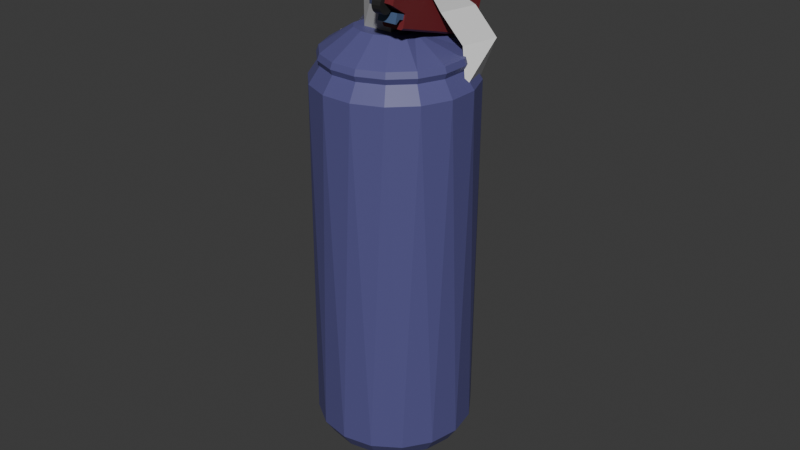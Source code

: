 # Source: Smarzas.blend  (saved by Blender 4.2.66; exported with 4.5.12 LTS)
import bpy
from mathutils import Matrix  # noqa: F401  (used for matrix-valued properties, if any)

bpy.ops.wm.read_factory_settings(use_empty=True)
scene = bpy.context.scene
scene.name = 'Scene'

# ---- collections
col_collection = bpy.data.collections.new('Collection'); scene.collection.children.link(col_collection)

# ---- materials (node trees are filled in below, after node groups)
mat_material_004 = bpy.data.materials.new('Material.004')
mat_material_005 = bpy.data.materials.new('Material.005')
mat_material_006 = bpy.data.materials.new('Material.006')
mat_material_001 = bpy.data.materials.new('Material.001')
mat_material_002 = bpy.data.materials.new('Material.002')
mat_material_003 = bpy.data.materials.new('Material.003')

# ---- material node trees
mat_material_004.use_nodes = True; mat_material_004.node_tree.nodes.clear()
_N = mat_material_004.node_tree.nodes; _L = mat_material_004.node_tree.links
n0 = _N.new('ShaderNodeBsdfPrincipled'); n0.name = 'Principled BSDF'; n0.location = (10, 300)
n0.inputs[0].default_value = (0.1838, 0.0228, 0.02821, 1.0)
n0.inputs[2].default_value = 0.3938
n1 = _N.new('ShaderNodeOutputMaterial'); n1.name = 'Material Output'; n1.location = (300, 300)
_L.new(n0.outputs[0], n1.inputs[0])
n1.is_active_output = True
mat_material_005.use_nodes = True; mat_material_005.node_tree.nodes.clear()
_N = mat_material_005.node_tree.nodes; _L = mat_material_005.node_tree.links
n0 = _N.new('ShaderNodeBsdfPrincipled'); n0.name = 'Principled BSDF'; n0.location = (10, 300)
n0.inputs[0].default_value = (0.03102, 0.03102, 0.03102, 1.0)
n0.inputs[1].default_value = 0.3523
n1 = _N.new('ShaderNodeOutputMaterial'); n1.name = 'Material Output'; n1.location = (300, 300)
_L.new(n0.outputs[0], n1.inputs[0])
n1.is_active_output = True
mat_material_006.use_nodes = True; mat_material_006.node_tree.nodes.clear()
_N = mat_material_006.node_tree.nodes; _L = mat_material_006.node_tree.links
n0 = _N.new('ShaderNodeBsdfPrincipled'); n0.name = 'Principled BSDF'; n0.location = (10, 300)
n0.inputs[0].default_value = (0.07399, 0.1237, 0.2413, 1.0)
n0.inputs[2].default_value = 0.3238
n1 = _N.new('ShaderNodeOutputMaterial'); n1.name = 'Material Output'; n1.location = (300, 300)
_L.new(n0.outputs[0], n1.inputs[0])
n1.is_active_output = True
mat_material_001.use_nodes = True; mat_material_001.node_tree.nodes.clear()
_N = mat_material_001.node_tree.nodes; _L = mat_material_001.node_tree.links
n0 = _N.new('ShaderNodeBsdfPrincipled'); n0.name = 'Principled BSDF'; n0.location = (10, 300)
n0.inputs[0].default_value = (0.09544, 0.09157, 0.2585, 1.0)
n1 = _N.new('ShaderNodeOutputMaterial'); n1.name = 'Material Output'; n1.location = (300, 300)
_L.new(n0.outputs[0], n1.inputs[0])
n1.is_active_output = True
mat_material_002.use_nodes = True; mat_material_002.node_tree.nodes.clear()
_N = mat_material_002.node_tree.nodes; _L = mat_material_002.node_tree.links
n0 = _N.new('ShaderNodeBsdfPrincipled'); n0.name = 'Principled BSDF'; n0.location = (10, 300)
n0.inputs[0].default_value = (0.3845, 0.3845, 0.3845, 1.0)
n1 = _N.new('ShaderNodeOutputMaterial'); n1.name = 'Material Output'; n1.location = (300, 300)
_L.new(n0.outputs[0], n1.inputs[0])
n1.is_active_output = True
mat_material_003.use_nodes = True; mat_material_003.node_tree.nodes.clear()
_N = mat_material_003.node_tree.nodes; _L = mat_material_003.node_tree.links
n0 = _N.new('ShaderNodeBsdfPrincipled'); n0.name = 'Principled BSDF'; n0.location = (10, 300)
n0.inputs[0].default_value = (0.05726, 0.06602, 0.1274, 1.0)
n1 = _N.new('ShaderNodeOutputMaterial'); n1.name = 'Material Output'; n1.location = (300, 300)
_L.new(n0.outputs[0], n1.inputs[0])
n1.is_active_output = True

# ---- world
world_world = bpy.data.worlds.new('World'); scene.world = world_world
world_world.use_nodes = True; world_world.node_tree.nodes.clear()
_N = world_world.node_tree.nodes; _L = world_world.node_tree.links
n0 = _N.new('ShaderNodeOutputWorld'); n0.name = 'World Output'; n0.location = (300, 300)
n1 = _N.new('ShaderNodeBackground'); n1.name = 'Background'; n1.location = (10, 300)
n1.inputs[0].default_value = (0.05088, 0.05088, 0.05088, 1.0)
_L.new(n1.outputs[0], n0.inputs[0])
n0.is_active_output = True
world_world.color = (0.05088, 0.05088, 0.05088)
world_world.sun_shadow_jitter_overblur = 0.0

# ---- meshes
me_cube = bpy.data.meshes.new('Cube')
me_cube.from_pydata([(-0.4764, 0.5815, 1.0), (0.4764, 0.5815, 1.0), (0.4764, 0.3091, 1.0), (-0.4764, 0.3397, 1.0), (0.5448, 0.2941, 1.0), (-0.5448, 0.3291, 1.0), (0.2329, 0.2238, 1.201), (0.2301, 0.4107, 1.261), (0.2292, 0.4729, 1.32), (0.2291, 0.4729, 1.383), (0.2299, 0.4107, 1.441), (0.2315, 0.2958, 1.486), (0.2336, 0.1457, 1.511), (0.2359, -0.01685, 1.511), (0.2381, -0.167, 1.486), (0.2404, -0.3204, 1.413), (0.2408, -0.3441, 1.383), (-0.2153, 0.2174, 1.201), (-0.218, 0.4043, 1.261), (-0.219, 0.4665, 1.319), (-0.2191, 0.4665, 1.383), (-0.2183, 0.4043, 1.441), (-0.2167, 0.2894, 1.486), (-0.2146, 0.1393, 1.51), (-0.2122, -0.02326, 1.51), (-0.2101, -0.1734, 1.486), (-0.2078, -0.3268, 1.413), (-0.2074, -0.3505, 1.383), (-0.5448, 0.3291, 1.0), (0.5448, 0.2941, 1.0), (-0.4764, 0.3397, 1.179), (0.4764, 0.3091, 1.179), (-0.4764, 0.5815, 1.089), (0.4764, 0.5815, 1.089), (-0.4764, 0.7877, 1.179), (-0.4764, 0.7916, 1.153), (0.4764, 0.7916, 1.153), (0.4764, 0.7877, 1.179), (0.1509, -0.4218, 1.421), (0.5448, 0.02536, 1.354), (0.1509, -0.6857, 1.421), (-0.1508, -0.6857, 1.421), (-0.5448, 0.06038, 1.354), (-0.1508, -0.4121, 1.421), (-0.4619, -1.0, -1.0), (-0.5448, -0.9171, -1.0), (-0.5448, -0.9171, 1.0), (-0.4619, -1.0, 1.0), (-0.5448, -1.0, 1.0), (-0.5448, 0.9171, -1.0), (-0.4619, 1.0, -1.0), (0.5448, -0.9171, -1.0), (0.4619, -1.0, -1.0), (0.4619, -1.0, 1.0), (0.5448, -0.9171, 1.0), (0.5448, -1.0, 1.0), (0.4619, 1.0, -1.0), (0.5448, 0.9171, -1.0), (0.5448, -0.9171, 1.0), (0.4619, -1.0, 1.0), (0.5448, -1.0, 1.0), (-0.4619, -1.0, 1.0), (-0.5448, -0.9171, 1.0), (-0.5448, -1.0, 1.0), (-0.4619, 1.0, 1.0), (-0.5448, 0.9171, 1.0), (0.5448, 0.9171, 1.0), (0.4619, 1.0, 1.0), (0.4619, -1.0, 1.354), (0.5448, -0.9171, 1.354), (0.4969, -0.9521, 1.402), (-0.5448, -0.9171, 1.354), (-0.4619, -1.0, 1.354), (-0.4969, -0.9521, 1.402), (0.4866, -0.01696, 1.412), (0.4866, -0.9418, 1.412), (-0.4866, -0.9418, 1.412), (-0.4866, 0.01432, 1.412), (1.567, 19.95, -3.321), (1.568, 19.1, -3.429), (0.2648, 20.02, -3.224), (0.07437, 19.18, -3.317), (-1.192, 19.41, -3.0), (-0.8395, 20.23, -2.948), (-2.039, 19.76, -2.525), (-1.578, 20.53, -2.534), (-2.336, 20.17, -1.965), (-1.837, 20.89, -2.046), (-2.04, 20.58, -1.406), (-1.578, 21.25, -1.557), (-1.194, 20.93, -0.9308), (-0.841, 21.55, -1.144), (0.0721, 21.17, -0.6136), (0.2628, 21.76, -0.867), (1.566, 21.25, -0.5022), (1.565, 21.83, -0.7699), (3.06, 21.17, -0.6136), (2.867, 21.76, -0.867), (4.326, 20.94, -0.9308), (3.972, 21.56, -1.144), (5.173, 20.59, -1.406), (4.71, 21.25, -1.557), (5.47, 20.18, -1.965), (4.969, 20.9, -2.046), (5.174, 19.77, -2.525), (4.711, 20.54, -2.534), (4.328, 19.42, -3.0), (3.973, 20.23, -2.948), (3.062, 19.18, -3.317), (2.869, 20.03, -3.224), (0.8261, 2.242, -1.512), (0.9293, 1.63, -1.235), (-0.2883, 1.768, -1.046), (-0.581, 2.401, -1.294), (-1.22, 2.024, -0.6964), (-1.658, 2.696, -0.8902), (-1.725, 2.359, -0.24), (-2.241, 3.084, -0.3628), (-1.725, 2.722, 0.254), (-2.242, 3.504, 0.2081), (-1.222, 3.059, 0.7104), (-1.66, 3.892, 0.7356), (-0.29, 3.317, 1.06), (-0.5831, 4.19, 1.139), (0.9272, 3.457, 1.249), (0.8237, 4.353, 1.358), (2.245, 3.459, 1.249), (2.347, 4.354, 1.358), (3.463, 3.321, 1.06), (3.754, 4.195, 1.139), (4.395, 3.065, 0.7104), (4.831, 3.9, 0.7356), (4.899, 2.73, 0.254), (5.414, 3.512, 0.2081), (4.9, 2.367, -0.24), (5.414, 3.092, -0.3628), (4.396, 2.03, -0.6964), (4.832, 2.704, -0.8902), (3.464, 1.772, -1.046), (3.756, 2.406, -1.294), (2.247, 1.632, -1.235), (2.349, 2.243, -1.512), (0.9084, 1.343, -1.246), (1.325, 0.6175, -0.3161), (-0.3484, 1.485, -1.051), (0.8159, 0.7756, -0.1003), (-1.31, 1.749, -0.6902), (1.085, 0.9105, 0.08258), (-1.831, 2.095, -0.2192), (1.085, 1.056, 0.2806), (-1.832, 2.47, 0.2908), (-1.312, 2.818, 0.7618), (0.8366, 1.293, 0.6035), (-0.3502, 3.084, 1.122), (0.9063, 3.229, 1.318), (2.266, 3.23, 1.318), (2.341, 1.295, 0.6035), (3.523, 3.088, 1.122), (2.362, 1.192, 0.4635), (4.485, 2.824, 0.7618), (5.006, 2.478, 0.2908), (2.093, 0.9117, 0.08258), (5.007, 2.103, -0.2192), (2.362, 0.7774, -0.1003), (4.487, 1.756, -0.6902), (3.525, 1.49, -1.051), (1.853, 0.6181, -0.3161), (2.269, 1.345, -1.246), (0.9301, 1.097, -1.175), (-0.2872, 1.234, -0.9857), (-1.219, 1.49, -0.6365), (-1.724, 1.825, -0.1802), (-1.724, 2.189, 0.3136), (-1.22, 2.525, 0.7699), (-0.2889, 2.783, 1.119), (0.928, 2.923, 1.308), (2.245, 2.925, 1.308), (3.463, 2.787, 1.119), (4.395, 2.531, 0.7699), (4.899, 2.196, 0.3136), (4.899, 1.833, -0.1802), (4.396, 1.497, -0.6365), (3.464, 1.239, -0.9857), (2.248, 1.098, -1.175), (1.23, 0.4847, -0.4966), (0.5647, 0.5598, -0.3934), (0.1795, 1.081, 0.3165), (0.1266, 1.265, 0.5657), (0.5637, 1.406, 0.7565), (1.229, 1.482, 0.8597), (1.948, 1.483, 0.8597), (2.613, 1.408, 0.7565), (3.051, 1.268, 0.5657), (2.998, 1.085, 0.3165), (2.998, 0.8863, 0.04667), (3.051, 0.703, -0.2026), (2.614, 0.5622, -0.3934), (1.949, 0.4855, -0.4966), (1.326, -0.4211, -0.1019), (0.817, -0.263, 0.1138), (1.086, -0.1281, 0.2968), (1.086, -0.442, 0.4901), (0.8387, -0.548, 0.8095), (1.327, -0.4917, 0.8852), (1.855, -0.4911, 0.8852), (2.343, -0.5463, 0.8095), (2.364, -0.6493, 0.6695), (2.094, -0.127, 0.2968), (2.364, -0.2612, 0.1138), (1.855, -0.4205, -0.1019), (1.326, -0.09487, 0.8408), (1.854, -0.09563, 0.841), (1.326, 0.279, 0.799), (1.854, 0.2886, 0.798), (1.854, -0.1343, 0.7884), (1.326, -0.1336, 0.7882), (1.326, 0.2403, 0.7464), (1.854, 0.2499, 0.7454)], [(63, 48), (55, 60)], [(52, 53, 47, 44), (57, 66, 29, 54, 51), (45, 46, 28, 65, 49), (5, 62, 71, 42), (29, 28, 5, 4), (58, 4, 39, 69), (50, 64, 67, 56), (4, 5, 42, 77, 74, 39), (41, 40, 38, 43), (16, 15, 14, 13, 12, 11, 10, 9, 8, 7, 6), (27, 17, 18, 19, 20, 21, 22, 23, 24, 25, 26), (8, 9, 20, 19), (9, 10, 21, 20), (15, 16, 27, 26), (10, 11, 22, 21), (11, 12, 23, 22), (3, 30, 34, 35, 32, 0), (12, 13, 24, 23), (16, 6, 17, 27), (13, 14, 25, 24), (6, 7, 18, 17), (75, 76, 73, 72, 68, 70), (2, 3, 28, 29), (33, 32, 35, 36), (3, 2, 31, 30), (37, 34, 30, 31), (2, 1, 33, 36, 37, 31), (1, 0, 32, 33), (34, 37, 36, 35), (76, 77, 42, 71, 73), (74, 75, 70, 69, 39), (61, 59, 68, 72), (0, 1, 2, 29, 66, 67, 64, 65, 28, 3), (110, 141, 139, 138, 140, 111), (44, 47, 46, 45), (64, 50, 49, 65), (66, 57, 56, 67), (53, 52, 51, 54), (49, 50, 56, 57, 51, 52, 44, 45), (43, 38, 40, 41, 76, 75, 74, 77), (71, 62, 61, 72, 73), (41, 43, 77, 76), (110, 81, 79), (82, 81, 113), (121, 123, 90), (84, 82, 115), (123, 125, 92), (86, 84, 117), (125, 127, 94), (88, 86, 119), (127, 129, 96), (90, 88, 121), (129, 131, 98), (92, 90, 123), (131, 133, 100), (94, 92, 125), (133, 135, 102), (96, 94, 127), (135, 137, 104), (98, 96, 129), (137, 139, 106), (100, 98, 131), (141, 108, 139), (102, 100, 133), (141, 79, 108), (104, 102, 135), (108, 106, 139), (106, 104, 137), (79, 141, 110), (115, 117, 84), (119, 121, 88), (117, 119, 86), (134, 132, 160, 162), (113, 115, 82), (81, 82, 83, 80), (82, 84, 85, 83), (84, 86, 87, 85), (86, 88, 89, 87), (88, 90, 91, 89), (90, 92, 93, 91), (92, 94, 95, 93), (94, 96, 97, 95), (96, 98, 99, 97), (98, 100, 101, 99), (100, 102, 103, 101), (102, 104, 105, 103), (104, 106, 107, 105), (106, 108, 109, 107), (108, 79, 78, 109), (79, 81, 80, 78), (78, 80, 83, 85, 87, 89, 91, 93, 95, 97, 99, 101, 103, 105, 107, 109), (115, 113, 110, 111, 112, 114), (119, 117, 115, 114, 116, 118), (123, 121, 119, 118, 120, 122), (127, 125, 123, 122, 124, 126), (131, 129, 127, 126, 128, 130), (135, 133, 131, 130, 132, 134), (139, 137, 135, 134, 136, 138), (110, 113, 81), (111, 140, 167, 142), (120, 118, 150, 151), (130, 128, 157, 159), (140, 138, 165, 167), (116, 114, 146, 148), (126, 124, 154, 155), (136, 134, 162, 164), (122, 120, 151, 153), (132, 130, 159, 160), (118, 116, 148, 150), (128, 126, 155, 157), (138, 136, 164, 165), (114, 112, 144, 146), (124, 122, 153, 154), (168, 169, 144, 142), (169, 170, 146, 144), (170, 171, 148, 146), (171, 172, 150, 148), (172, 173, 151, 150), (173, 174, 153, 151), (174, 175, 154, 153), (175, 176, 155, 154), (176, 177, 157, 155), (177, 178, 159, 157), (178, 179, 160, 159), (179, 180, 162, 160), (180, 181, 164, 162), (181, 182, 165, 164), (182, 183, 167, 165), (183, 168, 142, 167), (112, 111, 142, 144), (184, 185, 169, 168), (163, 166, 197, 196, 195, 194, 193, 192, 191, 190, 189, 188, 187, 186, 171, 170, 169, 185, 184, 143, 145, 147, 149, 152, 156, 158, 161), (186, 172, 171), (186, 187, 173, 172), (187, 188, 174, 173), (188, 189, 175, 174), (189, 190, 176, 175), (190, 191, 177, 176), (191, 192, 178, 177), (192, 193, 179, 178), (193, 194, 180, 179), (194, 195, 181, 180), (195, 196, 182, 181), (196, 197, 183, 182), (197, 184, 168, 183), (166, 143, 184, 197), (198, 209, 208, 207, 206, 205, 204, 203, 202, 201, 200, 199), (145, 143, 198, 199), (156, 152, 202, 203, 210, 212, 213, 211, 204, 205), (143, 166, 209, 198), (158, 156, 205, 206), (147, 145, 199, 200), (149, 201, 202, 152), (149, 147, 200, 201), (163, 161, 207, 208), (211, 210, 203, 204), (211, 213, 217, 214), (217, 216, 215, 214), (210, 211, 214, 215), (213, 212, 216, 217), (212, 210, 215, 216), (161, 158, 206, 207), (166, 163, 208, 209), (68, 59, 58, 69, 70), (7, 8, 19, 18), (14, 15, 26, 25)])
me_cube.polygons.foreach_set('material_index', [0, 0, 0, 0, 0, 0, 0, 0, 1, 1, 1, 1, 1, 1, 1, 1, 2, 1, 1, 1, 1, 0, 0, 2, 2, 2, 2, 2, 2, 0, 0, 0, 0, 3, 0, 0, 0, 0, 0, 0, 0, 0, 3, 3, 3, 3, 3, 3, 3, 3, 3, 3, 3, 3, 3, 3, 3, 3, 3, 3, 3, 3, 3, 3, 3, 3, 3, 3, 3, 3, 3, 3, 3, 3, 3, 3, 3, 3, 3, 3, 3, 3, 3, 3, 3, 3, 3, 3, 3, 3, 3, 3, 3, 3, 3, 3, 3, 3, 3, 3, 3, 3, 3, 3, 3, 3, 3, 3, 3, 3, 3, 3, 3, 3, 3, 3, 3, 3, 3, 3, 3, 3, 3, 3, 3, 3, 3, 3, 3, 3, 3, 3, 3, 3, 3, 3, 3, 3, 3, 3, 3, 3, 3, 3, 3, 3, 4, 4, 4, 4, 4, 4, 4, 4, 4, 4, 5, 5, 5, 5, 5, 4, 4, 0, 1, 1])
_uv = me_cube.uv_layers.new(name='UVMap')
_uv.uv.foreach_set('vector', [0.375, 0.769, 0.625, 0.769, 0.625, 0.981, 0.375, 0.981, 0.375, 0.5104, 0.625, 0.5104, 0.625, 0.5882, 0.625, 0.7396, 0.375, 0.7396, 0.375, 0.01036, 0.625, 0.01036, 0.625, 0.1661, 0.625, 0.2396, 0.375, 0.2396, 0.625, 0.1661, 0.625, 0.01036, 0.625, 0.01299, 0.625, 0.1661, 0.625, 0.5882, 0.875, 0.5839, 0.875, 0.5839, 0.625, 0.5882, 0.625, 0.7396, 0.625, 0.5882, 0.625, 0.5882, 0.625, 0.7369, 0.375, 0.269, 0.625, 0.269, 0.625, 0.481, 0.375, 0.481, 0.625, 0.5882, 0.875, 0.5839, 0.875, 0.5839, 0.8616, 0.5841, 0.6384, 0.588, 0.625, 0.5882, 0.7846, 0.6854, 0.7154, 0.6853, 0.7154, 0.6419, 0.7846, 0.6405, 0.0, 0.0, 0.0, 0.0, 0.0, 0.0, 0.0, 0.0, 0.0, 0.0, 0.0, 0.0, 0.0, 0.0, 0.0, 0.0, 0.0, 0.0, 0.0, 0.0, 0.0, 0.0, 0.0, 0.0, 0.0, 0.0, 0.0, 0.0, 0.0, 0.0, 0.0, 0.0, 0.0, 0.0, 0.0, 0.0, 0.0, 0.0, 0.0, 0.0, 0.0, 0.0, 0.0, 0.0, 0.0, 0.0, 0.0, 0.0, 0.0, 0.0, 0.0, 0.0, 0.0, 0.0, 0.0, 0.0, 0.0, 0.0, 0.0, 0.0, 0.0, 0.0, 0.0, 0.0, 0.0, 0.0, 0.0, 0.0, 0.0, 0.0, 0.0, 0.0, 0.0, 0.0, 0.0, 0.0, 0.0, 0.0, 0.0, 0.0, 0.0, 0.0, 0.0, 0.0, 0.8593, 0.5756, 0.8593, 0.5756, 0.8593, 0.5196, 0.8593, 0.5085, 0.8593, 0.5085, 0.8593, 0.5085, 0.0, 0.0, 0.0, 0.0, 0.0, 0.0, 0.0, 0.0, 0.0, 0.0, 0.0, 0.0, 0.0, 0.0, 0.0, 0.0, 0.0, 0.0, 0.0, 0.0, 0.0, 0.0, 0.0, 0.0, 0.0, 0.0, 0.0, 0.0, 0.0, 0.0, 0.0, 0.0, 0.625, 0.7634, 0.625, 0.9866, 0.625, 0.989, 0.625, 0.981, 0.625, 0.769, 0.625, 0.761, 0.6407, 0.5794, 0.8593, 0.5756, 0.875, 0.5839, 0.625, 0.5882, 0.6407, 0.5085, 0.8593, 0.5085, 0.8593, 0.5085, 0.6407, 0.5085, 0.8593, 0.5756, 0.6407, 0.5794, 0.6407, 0.5794, 0.8593, 0.5756, 0.6407, 0.5196, 0.8593, 0.5196, 0.8593, 0.5756, 0.6407, 0.5794, 0.6407, 0.5794, 0.6407, 0.5085, 0.6407, 0.5085, 0.6407, 0.5085, 0.6407, 0.5196, 0.6407, 0.5794, 0.6407, 0.5085, 0.8593, 0.5085, 0.8593, 0.5085, 0.6407, 0.5085, 0.8593, 0.5196, 0.6407, 0.5196, 0.6407, 0.5085, 0.8593, 0.5085, 0.625, 0.009513, 0.625, 0.1658, 0.625, 0.1661, 0.625, 0.01299, 0.625, 0.007824, 0.6384, 0.588, 0.6384, 0.7404, 0.636, 0.7421, 0.625, 0.7369, 0.625, 0.5882, 0.625, 0.981, 0.625, 0.769, 0.625, 0.769, 0.625, 0.981, 0.8593, 0.5085, 0.6407, 0.5085, 0.6407, 0.5794, 0.625, 0.5882, 0.625, 0.5104, 0.644, 0.5, 0.856, 0.5, 0.875, 0.5104, 0.875, 0.5839, 0.8593, 0.5756, 0.9854, 0.9898, 0.1991, 0.4867, 0.1127, 0.4509, 0.1347, 0.4225, 0.255, 0.5202, 0.9169, 0.9652, 0.375, 0.0, 0.625, 0.0, 0.625, 0.01036, 0.375, 0.01036, 0.625, 0.269, 0.375, 0.269, 0.375, 0.2396, 0.625, 0.2396, 0.625, 0.5104, 0.375, 0.5104, 0.375, 0.481, 0.625, 0.481, 0.625, 0.769, 0.375, 0.769, 0.375, 0.7396, 0.625, 0.7396, 0.125, 0.5104, 0.144, 0.5, 0.356, 0.5, 0.375, 0.5104, 0.375, 0.7396, 0.356, 0.75, 0.144, 0.75, 0.125, 0.7396, 0.7846, 0.6405, 0.7154, 0.6419, 0.7154, 0.6853, 0.7846, 0.6854, 0.8616, 0.7405, 0.6384, 0.7404, 0.6384, 0.588, 0.8616, 0.5841, 0.625, 0.01299, 0.625, 0.01036, 0.625, 0.0, 0.625, 0.004517, 0.625, 0.007824, 0.7846, 0.6854, 0.7846, 0.6405, 0.8616, 0.5841, 0.8616, 0.7405, 0.9668, 0.9789, 0.8438, 0.4918, 1.002, 0.5201, 0.9188, 0.4408, 0.9366, 0.5211, 0.9072, 0.9778, 0.4581, 0.1337, 0.3919, 0.06758, 0.6169, 0.4837, 0.9686, 0.3645, 0.8719, 0.5226, 0.847, 0.9762, 0.3924, 0.06963, 0.306, 0.03382, 0.5538, 0.4817, 0.9852, 0.2745, 0.8079, 0.5243, 0.7862, 0.9743, 0.307, 0.03454, 0.2135, 0.03454, 0.4902, 0.481, 0.9661, 0.1845, 0.7445, 0.5261, 0.7246, 0.9724, 0.2145, 0.03382, 0.1281, 0.06963, 0.4267, 0.4817, 0.9139, 0.1082, 0.6818, 0.5276, 0.6623, 0.9708, 0.1286, 0.06758, 0.06244, 0.1337, 0.3636, 0.4837, 0.8363, 0.05719, 0.6196, 0.5286, 0.5995, 0.9698, 0.06193, 0.1307, 0.02612, 0.2171, 0.3016, 0.4867, 0.745, 0.03928, 0.5577, 0.5289, 0.5364, 0.9694, 0.02428, 0.2135, 0.02428, 0.307, 0.2408, 0.4902, 0.6538, 0.05719, 0.4958, 0.5286, 0.4733, 0.9698, 0.02099, 0.3034, 0.0568, 0.3899, 0.1814, 0.4938, 0.5762, 0.1082, 0.4335, 0.5276, 0.4105, 0.9708, 0.05218, 0.3868, 0.1183, 0.453, 0.1234, 0.4967, 0.524, 0.1845, 0.3708, 0.5261, 0.3482, 0.9724, 0.1991, 0.4867, 0.06631, 0.4987, 0.1127, 0.4509, 0.5048, 0.2745, 0.3075, 0.5243, 0.2866, 0.9743, 0.04665, 0.9793, 0.7351, 0.5097, 0.04811, 0.5197, 0.5215, 0.3645, 0.2434, 0.5226, 0.2257, 0.9762, 0.6463, 0.4918, 0.1136, 0.5201, 0.106, 0.9789, 0.5713, 0.4408, 0.1788, 0.5211, 0.1656, 0.9778, 0.9838, 0.5095, 0.2205, 0.4756, 0.9854, 0.9898, 0.4637, 0.3899, 0.4995, 0.3034, 0.799, 0.4938, 0.4944, 0.2171, 0.4586, 0.1307, 0.6789, 0.4867, 0.4963, 0.307, 0.4963, 0.2135, 0.7397, 0.4902, 0.04649, 0.2905, 0.04649, 0.2095, 0.04649, 0.2095, 0.04649, 0.2905, 0.4022, 0.453, 0.4684, 0.3868, 0.8571, 0.4967, 0.8419, 0.4717, 0.9197, 0.4197, 0.8978, 0.3978, 0.83, 0.4432, 0.9197, 0.4197, 0.9717, 0.3419, 0.9432, 0.33, 0.8978, 0.3978, 0.9717, 0.3418, 0.99, 0.25, 0.9591, 0.25, 0.9432, 0.33, 0.99, 0.25, 0.9717, 0.1582, 0.9432, 0.17, 0.9591, 0.25, 0.9717, 0.1581, 0.9197, 0.08032, 0.8978, 0.1022, 0.9432, 0.17, 0.9197, 0.08027, 0.8419, 0.02829, 0.83, 0.05683, 0.8978, 0.1022, 0.8418, 0.02826, 0.75, 0.01001, 0.75, 0.04091, 0.83, 0.05683, 0.75, 0.01001, 0.6582, 0.02826, 0.67, 0.05683, 0.75, 0.04091, 0.6581, 0.02829, 0.5803, 0.08027, 0.6022, 0.1022, 0.67, 0.05683, 0.5803, 0.08032, 0.5283, 0.1581, 0.5568, 0.17, 0.6022, 0.1022, 0.5283, 0.1582, 0.51, 0.25, 0.5409, 0.25, 0.5568, 0.17, 0.51, 0.25, 0.5283, 0.3418, 0.5568, 0.33, 0.5409, 0.25, 0.5283, 0.3419, 0.5803, 0.4197, 0.6022, 0.3978, 0.5568, 0.33, 0.5803, 0.4197, 0.6581, 0.4717, 0.67, 0.4432, 0.6022, 0.3978, 0.6582, 0.4717, 0.75, 0.49, 0.75, 0.4591, 0.67, 0.4432, 0.75, 0.49, 0.8418, 0.4717, 0.83, 0.4432, 0.75, 0.4591, 0.75, 0.4591, 0.83, 0.4432, 0.8978, 0.3978, 0.9432, 0.33, 0.9591, 0.25, 0.9432, 0.17, 0.8978, 0.1022, 0.83, 0.05683, 0.75, 0.04091, 0.67, 0.05683, 0.6022, 0.1022, 0.5568, 0.17, 0.5409, 0.25, 0.5568, 0.33, 0.6022, 0.3978, 0.67, 0.4432, 0.4684, 0.3868, 0.4078, 0.4509, 0.3214, 0.4867, 0.2905, 0.4535, 0.3653, 0.4225, 0.4225, 0.3653, 0.4963, 0.2135, 0.4995, 0.3034, 0.4637, 0.3899, 0.4225, 0.3653, 0.4535, 0.2905, 0.4535, 0.2095, 0.3919, 0.06758, 0.4586, 0.1307, 0.4944, 0.2171, 0.4535, 0.2095, 0.4225, 0.1347, 0.3653, 0.07747, 0.2135, 0.03454, 0.306, 0.03382, 0.3924, 0.06963, 0.3653, 0.07747, 0.2905, 0.04649, 0.2095, 0.04649, 0.06244, 0.1337, 0.1281, 0.06963, 0.2145, 0.03382, 0.2095, 0.04649, 0.1347, 0.07747, 0.07747, 0.1347, 0.02428, 0.307, 0.02612, 0.2171, 0.06193, 0.1307, 0.07747, 0.1347, 0.04649, 0.2095, 0.04649, 0.2905, 0.1183, 0.453, 0.0568, 0.3899, 0.02099, 0.3034, 0.04649, 0.2905, 0.07747, 0.3653, 0.1347, 0.4225, 0.3214, 0.4867, 0.4078, 0.4509, 0.9142, 0.4987, 0.9169, 0.9652, 0.255, 0.5202, 0.255, 0.5202, 0.9169, 0.9652, 0.4225, 0.1347, 0.4535, 0.2095, 0.4535, 0.2095, 0.4225, 0.1347, 0.07747, 0.1347, 0.1347, 0.07747, 0.1347, 0.07747, 0.07747, 0.1347, 0.2095, 0.4535, 0.1347, 0.4225, 0.1347, 0.4225, 0.2095, 0.4535, 0.4535, 0.2905, 0.4225, 0.3653, 0.4225, 0.3653, 0.4535, 0.2905, 0.2095, 0.04649, 0.2905, 0.04649, 0.2905, 0.04649, 0.2095, 0.04649, 0.07747, 0.3653, 0.04649, 0.2905, 0.04649, 0.2905, 0.07747, 0.3653, 0.3653, 0.07747, 0.4225, 0.1347, 0.4225, 0.1347, 0.3653, 0.07747, 0.04649, 0.2095, 0.07747, 0.1347, 0.07747, 0.1347, 0.04649, 0.2095, 0.4535, 0.2095, 0.4535, 0.2905, 0.4535, 0.2905, 0.4535, 0.2095, 0.1347, 0.07747, 0.2095, 0.04649, 0.2095, 0.04649, 0.1347, 0.07747, 0.1347, 0.4225, 0.07747, 0.3653, 0.07747, 0.3653, 0.1347, 0.4225, 0.4225, 0.3653, 0.3653, 0.4225, 0.3653, 0.4225, 0.4225, 0.3653, 0.2905, 0.04649, 0.3653, 0.07747, 0.3653, 0.07747, 0.2905, 0.04649, 0.2879, 0.4407, 0.358, 0.4117, 0.3653, 0.4225, 0.2905, 0.4535, 0.358, 0.4117, 0.4117, 0.358, 0.4225, 0.3653, 0.3653, 0.4225, 0.4117, 0.358, 0.4407, 0.2879, 0.4535, 0.2905, 0.4225, 0.3653, 0.4407, 0.2879, 0.4407, 0.2121, 0.4535, 0.2095, 0.4535, 0.2905, 0.4407, 0.2121, 0.4117, 0.142, 0.4225, 0.1347, 0.4535, 0.2095, 0.4117, 0.142, 0.358, 0.0883, 0.3653, 0.07747, 0.4225, 0.1347, 0.358, 0.0883, 0.2879, 0.05926, 0.2905, 0.04649, 0.3653, 0.07747, 0.2879, 0.05926, 0.2121, 0.05926, 0.2095, 0.04649, 0.2905, 0.04649, 0.2121, 0.05926, 0.142, 0.0883, 0.1347, 0.07747, 0.2095, 0.04649, 0.142, 0.0883, 0.0883, 0.142, 0.07747, 0.1347, 0.1347, 0.07747, 0.0883, 0.142, 0.05926, 0.2121, 0.04649, 0.2095, 0.07747, 0.1347, 0.05926, 0.2121, 0.05926, 0.2879, 0.04649, 0.2905, 0.04649, 0.2095, 0.05926, 0.2879, 0.0883, 0.358, 0.07747, 0.3653, 0.04649, 0.2905, 0.0883, 0.358, 0.142, 0.4117, 0.1347, 0.4225, 0.07747, 0.3653, 0.142, 0.4117, 0.2121, 0.4407, 0.2095, 0.4535, 0.1347, 0.4225, 0.2121, 0.4407, 0.2879, 0.4407, 0.2892, 0.4535, 0.2108, 0.4535, 0.3653, 0.4225, 0.2905, 0.4535, 0.2905, 0.4535, 0.3653, 0.4225, 0.2763, 0.3824, 0.325, 0.3622, 0.358, 0.4117, 0.2879, 0.4407, 0.1677, 0.305, 0.2307, 0.3471, 0.2237, 0.3824, 0.175, 0.3622, 0.1378, 0.325, 0.1176, 0.2763, 0.1176, 0.2237, 0.1378, 0.175, 0.175, 0.1378, 0.2237, 0.1176, 0.2763, 0.1176, 0.325, 0.1378, 0.3622, 0.175, 0.3824, 0.2237, 0.4407, 0.2879, 0.4117, 0.358, 0.358, 0.4117, 0.325, 0.3622, 0.2763, 0.3824, 0.2693, 0.3471, 0.3323, 0.305, 0.3471, 0.2693, 0.3471, 0.2307, 0.305, 0.1677, 0.195, 0.1677, 0.1677, 0.195, 0.1529, 0.2693, 0.3824, 0.2237, 0.4407, 0.2121, 0.4407, 0.2879, 0.3824, 0.2237, 0.3622, 0.175, 0.4117, 0.142, 0.4407, 0.2121, 0.3622, 0.175, 0.325, 0.1378, 0.358, 0.0883, 0.4117, 0.142, 0.325, 0.1378, 0.2763, 0.1176, 0.2879, 0.05926, 0.358, 0.0883, 0.2763, 0.1176, 0.2237, 0.1176, 0.2121, 0.05926, 0.2879, 0.05926, 0.2237, 0.1176, 0.175, 0.1378, 0.142, 0.0883, 0.2121, 0.05926, 0.175, 0.1378, 0.1378, 0.175, 0.0883, 0.142, 0.142, 0.0883, 0.1378, 0.175, 0.1176, 0.2237, 0.05926, 0.2121, 0.0883, 0.142, 0.1176, 0.2237, 0.1176, 0.2763, 0.05926, 0.2879, 0.05926, 0.2121, 0.1176, 0.2763, 0.1378, 0.325, 0.0883, 0.358, 0.05926, 0.2879, 0.1378, 0.325, 0.175, 0.3622, 0.142, 0.4117, 0.0883, 0.358, 0.175, 0.3622, 0.2237, 0.3824, 0.2121, 0.4407, 0.142, 0.4117, 0.2237, 0.3824, 0.2763, 0.3824, 0.2879, 0.4407, 0.2121, 0.4407, 0.2307, 0.3471, 0.2693, 0.3471, 0.2763, 0.3824, 0.2237, 0.3824, 0.2693, 0.3471, 0.2307, 0.3471, 0.1677, 0.305, 0.1529, 0.2693, 0.1677, 0.195, 0.195, 0.1677, 0.2307, 0.1529, 0.2693, 0.1529, 0.305, 0.1677, 0.3471, 0.2307, 0.3471, 0.2693, 0.3323, 0.305, 0.3323, 0.305, 0.2693, 0.3471, 0.2693, 0.3471, 0.3323, 0.305, 0.195, 0.1677, 0.305, 0.1677, 0.305, 0.1677, 0.2693, 0.1529, 0.2693, 0.1529, 0.2693, 0.1529, 0.2307, 0.1529, 0.2307, 0.1529, 0.2307, 0.1529, 0.195, 0.1677, 0.2693, 0.3471, 0.2307, 0.3471, 0.2307, 0.3471, 0.2693, 0.3471, 0.1677, 0.195, 0.195, 0.1677, 0.195, 0.1677, 0.1677, 0.195, 0.3471, 0.2693, 0.3323, 0.305, 0.3323, 0.305, 0.3471, 0.2693, 0.3471, 0.2307, 0.3471, 0.2307, 0.305, 0.1677, 0.305, 0.1677, 0.3471, 0.2307, 0.3471, 0.2693, 0.3471, 0.2693, 0.3471, 0.2307, 0.1677, 0.305, 0.1529, 0.2693, 0.1529, 0.2693, 0.1677, 0.305, 0.2307, 0.1529, 0.2693, 0.1529, 0.2693, 0.1529, 0.2307, 0.1529, 0.2307, 0.1529, 0.2307, 0.1529, 0.2307, 0.1529, 0.2307, 0.1529, 0.2307, 0.1529, 0.2693, 0.1529, 0.2693, 0.1529, 0.2307, 0.1529, 0.2693, 0.1529, 0.2307, 0.1529, 0.2307, 0.1529, 0.2693, 0.1529, 0.2307, 0.1529, 0.2693, 0.1529, 0.2693, 0.1529, 0.2307, 0.1529, 0.2693, 0.1529, 0.2693, 0.1529, 0.2693, 0.1529, 0.2693, 0.1529, 0.1529, 0.2693, 0.1677, 0.195, 0.1677, 0.195, 0.1529, 0.2693, 0.2307, 0.3471, 0.1677, 0.305, 0.1677, 0.305, 0.2307, 0.3471, 0.625, 0.769, 0.625, 0.769, 0.625, 0.7396, 0.625, 0.7563, 0.625, 0.761, 0.0, 0.0, 0.0, 0.0, 0.0, 0.0, 0.0, 0.0, 0.0, 0.0, 0.0, 0.0, 0.0, 0.0, 0.0, 0.0])
me_cube.materials.append(mat_material_004)
me_cube.materials.append(mat_material_005)
me_cube.materials.append(mat_material_006)
me_cube.materials.append(mat_material_001)
me_cube.materials.append(mat_material_002)
me_cube.materials.append(mat_material_003)
me_cube.update()
me_plane = bpy.data.meshes.new('Plane')
me_plane.from_pydata([(-0.07536, -0.3238, -0.8925), (1.921, -0.211, -0.9392), (-2.193, 0.244, -0.777), (-0.2033, 0.2422, -0.7807), (-1.165, -0.1196, -0.1294), (0.7289, -0.08338, -0.229), (-0.5291, -0.2201, -0.3602), (0.5756, 0.1288, -0.5402), (-1.337, 0.1333, -0.4575), (1.471, -0.22, -0.3601), (0.3723, -0.2594, -0.617), (0.2888, 0.2447, -0.6524), (-1.23, 0.06254, -0.262), (0.4407, -0.1815, -0.2178), (-1.449, -0.2191, -0.1156), (0.7426, 0.06436, -0.5287), (-1.337, 0.2497, -0.6525), (2.372, -0.2594, -0.617), (-0.09054, 0.2968, -0.7181), (-1.86, 0.2777, -0.6754)], [], [(7, 11, 16, 8), (0, 1, 17, 10), (5, 15, 12, 4), (15, 7, 8, 12), (9, 13, 14, 6), (17, 9, 6, 10), (14, 13, 5, 4), (16, 11, 18, 19), (18, 3, 2, 19)])
_uv = me_plane.uv_layers.new(name='UVMap')
_uv.uv.foreach_set('vector', [1.0, 0.75, 1.0, 0.875, 0.0, 0.875, 0.0, 0.75, 0.0, 0.0, 1.0, 0.0, 1.0, 0.125, 0.0, 0.125, 1.0, 0.5, 1.0, 0.625, 0.0, 0.625, 0.0, 0.5, 1.0, 0.625, 1.0, 0.75, 0.0, 0.75, 0.0, 0.625, 1.0, 0.25, 1.0, 0.375, 0.0, 0.375, 0.0, 0.25, 1.0, 0.125, 1.0, 0.25, 0.0, 0.25, 0.0, 0.125, 0.0, 0.375, 1.0, 0.375, 1.0, 0.5, 0.0, 0.5, 0.0, 0.875, 1.0, 0.875, 1.0, 0.9375, 0.0, 0.9375, 1.0, 0.9375, 1.0, 1.0, 0.0, 1.0, 0.0, 0.9375])
me_plane.update()

# ---- objects
ob_empty = bpy.data.objects.new('Empty', None)
ob_cube = bpy.data.objects.new('Cube', me_cube)
ob_empty_001 = bpy.data.objects.new('Empty.001', None)
ob_plane = bpy.data.objects.new('Plane', me_plane)

# ---- transforms, parenting, visibility, modifiers, constraints
ob_empty.location = (0.0, 1.996, 2.183)
ob_empty.rotation_euler = (1.571, -0.0, 1.571)
ob_empty.empty_display_type = 'IMAGE'
ob_empty.empty_display_size = 4.945
ob_empty.empty_image_offset = (-0.9838, -0.4067)
ob_empty.empty_image_depth = 'BACK'
ob_empty.show_empty_image_perspective = False
ob_empty.empty_image_side = 'FRONT'
ob_cube.location = (0.27, 0.2018, 4.416)
ob_cube.rotation_euler = (-1.291, -0.0011, 3.141)
ob_cube.scale = (0.1698, 0.1698, 0.4354)
ob_empty_001.location = (0.4698, -2.971, 5.257)
ob_empty_001.rotation_euler = (1.571, -0.0, 1.571)
ob_empty_001.empty_display_type = 'IMAGE'
ob_empty_001.empty_display_size = 5.0
ob_empty_001.empty_image_offset = (-1.049, -0.6572)
ob_empty_001.empty_image_depth = 'BACK'
ob_empty_001.show_empty_image_perspective = False
ob_empty_001.empty_image_side = 'FRONT'
ob_plane.location = (0.004149, 0.2944, 4.784)
ob_plane.rotation_euler = (-0.001378, -0.006642, 1.337)
ob_plane.scale = (0.1629, 1.943, 1.0)

# ---- collection membership
col_collection.objects.link(ob_empty)
col_collection.objects.link(ob_cube)
col_collection.objects.link(ob_empty_001)
col_collection.objects.link(ob_plane)

# ---- scene / render settings (as saved in the file)
scene.frame_start = 1; scene.frame_end = 250; scene.frame_set(1)
scene.render.engine = 'BLENDER_EEVEE_NEXT'
bpy.context.view_layer.update()

# ---- added for rendering (the .blend has no active camera and no usable light): camera, sun
cam_auto = bpy.data.cameras.new('AutoCamera')
cam_auto.lens = 50.0
cam_auto.sensor_width = 36.0
cam_auto.clip_end = 1000.0
ob_auto_camera = bpy.data.objects.new('AutoCamera', cam_auto)
scene.collection.objects.link(ob_auto_camera)
ob_auto_camera.location = (5.12259, -6.00424, 6.68146)
ob_auto_camera.rotation_euler = (1.09748, -7.21219e-08, 0.694738)
scene.camera = ob_auto_camera
light_auto_sun = bpy.data.lights.new('AutoSun', 'SUN')
light_auto_sun.energy = 3.0
light_auto_sun.angle = 0.0523599
ob_auto_sun = bpy.data.objects.new('AutoSun', light_auto_sun)
scene.collection.objects.link(ob_auto_sun)
ob_auto_sun.rotation_euler = (0.872665, 0.174533, 0.523599)
bpy.context.view_layer.update()

